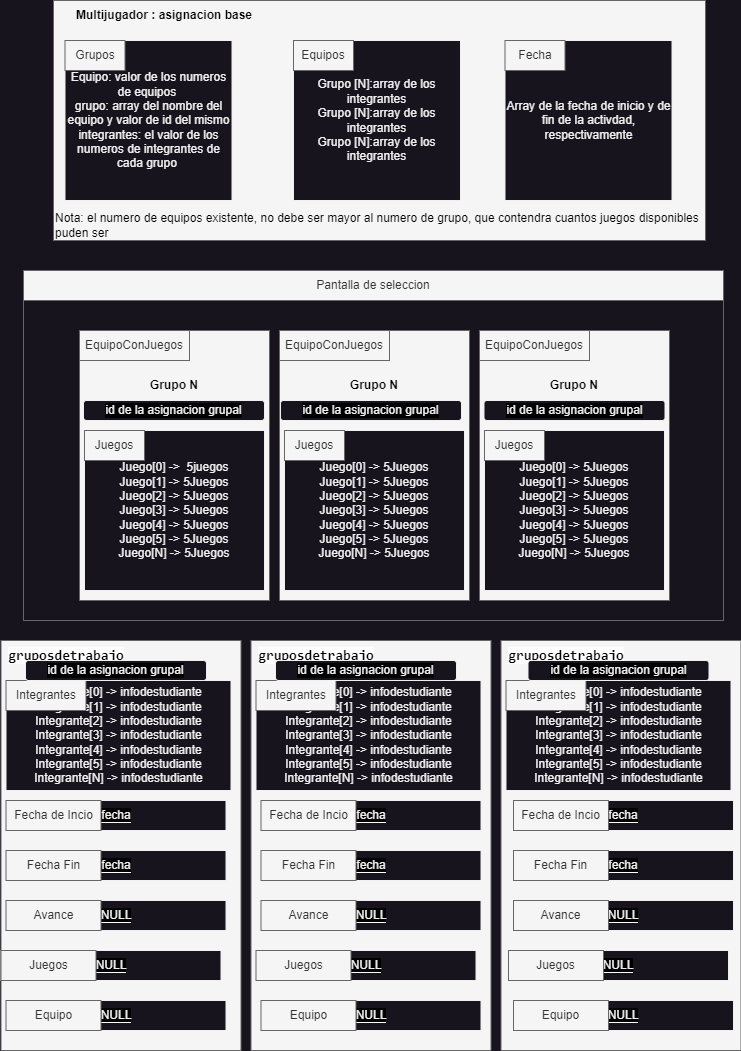

The diagram above was exported from draw.io. Its source (the exported page's mxGraphModel, read from the mxfile embedded in the PNG):
<mxGraphModel dx="840" dy="503" grid="1" gridSize="10" guides="1" tooltips="1" connect="1" arrows="1" fold="1" page="1" pageScale="1" pageWidth="827" pageHeight="1169" math="0" shadow="0">
  <root>
    <mxCell id="0" />
    <mxCell id="1" parent="0" />
    <mxCell id="lVty1r5irWyN-U-DBRFt-1" value="" style="rounded=0;whiteSpace=wrap;html=1;fillColor=none;fontColor=#333333;strokeColor=#666666;gradientColor=none;" vertex="1" parent="1">
      <mxGeometry x="58" y="330" width="700" height="350" as="geometry" />
    </mxCell>
    <mxCell id="lVty1r5irWyN-U-DBRFt-2" value="" style="rounded=0;whiteSpace=wrap;html=1;fillColor=#f5f5f5;fontColor=#333333;strokeColor=#666666;" vertex="1" parent="1">
      <mxGeometry x="114" y="390" width="190" height="270" as="geometry" />
    </mxCell>
    <mxCell id="lVty1r5irWyN-U-DBRFt-3" value="&lt;div style=&quot;&quot;&gt;&lt;br&gt;&lt;/div&gt;" style="rounded=0;whiteSpace=wrap;html=1;fillColor=#f5f5f5;fontColor=#333333;strokeColor=#666666;align=left;" vertex="1" parent="1">
      <mxGeometry x="314" y="390" width="190" height="270" as="geometry" />
    </mxCell>
    <mxCell id="lVty1r5irWyN-U-DBRFt-4" value="" style="rounded=0;whiteSpace=wrap;html=1;fillColor=#f5f5f5;fontColor=#333333;strokeColor=#666666;" vertex="1" parent="1">
      <mxGeometry x="514" y="390" width="190" height="270" as="geometry" />
    </mxCell>
    <mxCell id="lVty1r5irWyN-U-DBRFt-5" value="Juego[0] -&amp;gt;&amp;nbsp; 5juegos&lt;br&gt;Juego[1] -&amp;gt; 5Juegos&lt;br&gt;Juego[2] -&amp;gt; 5Juegos&lt;br&gt;Juego[3] -&amp;gt; 5Juegos&lt;br&gt;Juego[4] -&amp;gt; 5Juegos&lt;br&gt;Juego[5] -&amp;gt; 5Juegos&lt;br&gt;Juego[N] -&amp;gt; 5Juegos" style="rounded=0;whiteSpace=wrap;html=1;" vertex="1" parent="1">
      <mxGeometry x="119" y="490" width="180" height="160" as="geometry" />
    </mxCell>
    <mxCell id="lVty1r5irWyN-U-DBRFt-8" value="&lt;font color=&quot;#000000&quot;&gt;&lt;b&gt;Grupo N&lt;/b&gt;&lt;/font&gt;" style="text;html=1;strokeColor=none;fillColor=none;align=center;verticalAlign=middle;whiteSpace=wrap;rounded=0;" vertex="1" parent="1">
      <mxGeometry x="314" y="430" width="190" height="30" as="geometry" />
    </mxCell>
    <mxCell id="lVty1r5irWyN-U-DBRFt-9" value="&lt;font color=&quot;#000000&quot;&gt;&lt;b&gt;Grupo N&lt;/b&gt;&lt;/font&gt;" style="text;html=1;strokeColor=none;fillColor=none;align=center;verticalAlign=middle;whiteSpace=wrap;rounded=0;" vertex="1" parent="1">
      <mxGeometry x="514" y="430" width="190" height="30" as="geometry" />
    </mxCell>
    <mxCell id="lVty1r5irWyN-U-DBRFt-10" value="&lt;font color=&quot;#000000&quot;&gt;&lt;b&gt;Grupo N&lt;/b&gt;&lt;/font&gt;" style="text;html=1;strokeColor=none;fillColor=none;align=center;verticalAlign=middle;whiteSpace=wrap;rounded=0;" vertex="1" parent="1">
      <mxGeometry x="114" y="430" width="190" height="30" as="geometry" />
    </mxCell>
    <mxCell id="lVty1r5irWyN-U-DBRFt-13" value="Juego[0] -&amp;gt; 5Juegos&lt;br&gt;Juego[1] -&amp;gt; 5Juegos&lt;br&gt;Juego[2] -&amp;gt; 5Juegos&lt;br&gt;Juego[3] -&amp;gt; 5Juegos&lt;br&gt;Juego[4] -&amp;gt; 5Juegos&lt;br&gt;Juego[5] -&amp;gt; 5Juegos&lt;br&gt;Juego[N] -&amp;gt; 5Juegos" style="rounded=0;whiteSpace=wrap;html=1;" vertex="1" parent="1">
      <mxGeometry x="319" y="490" width="180" height="160" as="geometry" />
    </mxCell>
    <mxCell id="lVty1r5irWyN-U-DBRFt-16" value="Pantalla de seleccion" style="text;html=1;strokeColor=#666666;fillColor=#f5f5f5;align=center;verticalAlign=middle;whiteSpace=wrap;rounded=0;fontColor=#333333;" vertex="1" parent="1">
      <mxGeometry x="58" y="330" width="700" height="30" as="geometry" />
    </mxCell>
    <mxCell id="lVty1r5irWyN-U-DBRFt-17" value="Juego[0] -&amp;gt; 5Juegos&lt;br&gt;Juego[1] -&amp;gt; 5Juegos&lt;br&gt;Juego[2] -&amp;gt; 5Juegos&lt;br&gt;Juego[3] -&amp;gt; 5Juegos&lt;br&gt;Juego[4] -&amp;gt; 5Juegos&lt;br&gt;Juego[5] -&amp;gt; 5Juegos&lt;br&gt;Juego[N] -&amp;gt; 5Juegos" style="rounded=0;whiteSpace=wrap;html=1;" vertex="1" parent="1">
      <mxGeometry x="519" y="490" width="180" height="160" as="geometry" />
    </mxCell>
    <mxCell id="lVty1r5irWyN-U-DBRFt-20" value="Juegos" style="text;html=1;strokeColor=#666666;fillColor=#f5f5f5;align=center;verticalAlign=middle;whiteSpace=wrap;rounded=0;fontColor=#333333;" vertex="1" parent="1">
      <mxGeometry x="98.5" y="720" width="60" height="30" as="geometry" />
    </mxCell>
    <mxCell id="lVty1r5irWyN-U-DBRFt-21" value="Juegos" style="text;html=1;strokeColor=#666666;fillColor=#f5f5f5;align=center;verticalAlign=middle;whiteSpace=wrap;rounded=0;fontColor=#333333;" vertex="1" parent="1">
      <mxGeometry x="319" y="490" width="60" height="30" as="geometry" />
    </mxCell>
    <mxCell id="lVty1r5irWyN-U-DBRFt-22" value="Juegos" style="text;html=1;strokeColor=#666666;fillColor=#f5f5f5;align=center;verticalAlign=middle;whiteSpace=wrap;rounded=0;fontColor=#333333;" vertex="1" parent="1">
      <mxGeometry x="519" y="490" width="60" height="30" as="geometry" />
    </mxCell>
    <mxCell id="lVty1r5irWyN-U-DBRFt-23" value="EquipoConJuegos" style="text;html=1;strokeColor=#666666;fillColor=#f5f5f5;align=center;verticalAlign=middle;whiteSpace=wrap;rounded=0;fontColor=#333333;" vertex="1" parent="1">
      <mxGeometry x="114" y="390" width="110" height="30" as="geometry" />
    </mxCell>
    <mxCell id="lVty1r5irWyN-U-DBRFt-24" value="EquipoConJuegos" style="text;html=1;strokeColor=#666666;fillColor=#f5f5f5;align=center;verticalAlign=middle;whiteSpace=wrap;rounded=0;fontColor=#333333;" vertex="1" parent="1">
      <mxGeometry x="314" y="390" width="110" height="30" as="geometry" />
    </mxCell>
    <mxCell id="lVty1r5irWyN-U-DBRFt-25" value="EquipoConJuegos" style="text;html=1;strokeColor=#666666;fillColor=#f5f5f5;align=center;verticalAlign=middle;whiteSpace=wrap;rounded=0;fontColor=#333333;" vertex="1" parent="1">
      <mxGeometry x="514" y="390" width="110" height="30" as="geometry" />
    </mxCell>
    <mxCell id="lVty1r5irWyN-U-DBRFt-34" value="" style="rounded=0;whiteSpace=wrap;html=1;fontColor=#333333;fillColor=#f5f5f5;strokeColor=#666666;" vertex="1" parent="1">
      <mxGeometry x="35.5" y="700" width="240" height="410" as="geometry" />
    </mxCell>
    <mxCell id="lVty1r5irWyN-U-DBRFt-35" value="&lt;div style=&quot;font-family: Consolas, &amp;quot;Courier New&amp;quot;, monospace; font-size: 14px; line-height: 19px;&quot;&gt;&lt;span style=&quot;background-color: rgb(255, 255, 255);&quot;&gt;&lt;b&gt;gruposdetrabajo&lt;/b&gt;&lt;/span&gt;&lt;/div&gt;" style="text;html=1;strokeColor=none;fillColor=none;align=center;verticalAlign=middle;whiteSpace=wrap;rounded=0;fontColor=#000000;" vertex="1" parent="1">
      <mxGeometry x="35.5" y="700" width="130" height="30" as="geometry" />
    </mxCell>
    <mxCell id="lVty1r5irWyN-U-DBRFt-38" value="&lt;span style=&quot;background-color: rgb(0, 0, 0);&quot;&gt;fecha&lt;/span&gt;" style="rounded=0;whiteSpace=wrap;html=1;labelBackgroundColor=#ffff;" vertex="1" parent="1">
      <mxGeometry x="40.5" y="860" width="220" height="30" as="geometry" />
    </mxCell>
    <mxCell id="lVty1r5irWyN-U-DBRFt-39" value="Fecha de Incio" style="text;html=1;strokeColor=#666666;fillColor=#f5f5f5;align=center;verticalAlign=middle;whiteSpace=wrap;rounded=0;fontColor=#333333;" vertex="1" parent="1">
      <mxGeometry x="40.5" y="860" width="95" height="30" as="geometry" />
    </mxCell>
    <mxCell id="lVty1r5irWyN-U-DBRFt-40" value="&lt;span style=&quot;background-color: rgb(0, 0, 0);&quot;&gt;fecha&lt;/span&gt;" style="rounded=0;whiteSpace=wrap;html=1;labelBackgroundColor=#ffff;" vertex="1" parent="1">
      <mxGeometry x="40.5" y="910" width="220" height="30" as="geometry" />
    </mxCell>
    <mxCell id="lVty1r5irWyN-U-DBRFt-41" value="Fecha Fin" style="text;html=1;strokeColor=#666666;fillColor=#f5f5f5;align=center;verticalAlign=middle;whiteSpace=wrap;rounded=0;fontColor=#333333;" vertex="1" parent="1">
      <mxGeometry x="40.5" y="910" width="95" height="30" as="geometry" />
    </mxCell>
    <mxCell id="lVty1r5irWyN-U-DBRFt-52" value="Integrante[0] -&amp;gt; infodestudiante&lt;br&gt;Integrante[1] -&amp;gt; infodestudiante&lt;br&gt;Integrante[2] -&amp;gt; infodestudiante&lt;br&gt;Integrante[3] -&amp;gt; infodestudiante&lt;br&gt;Integrante[4] -&amp;gt; infodestudiante&lt;br&gt;Integrante[5] -&amp;gt; infodestudiante&lt;br&gt;Integrante[N] -&amp;gt; infodestudiante" style="rounded=0;whiteSpace=wrap;html=1;" vertex="1" parent="1">
      <mxGeometry x="40.5" y="740" width="225" height="110" as="geometry" />
    </mxCell>
    <mxCell id="lVty1r5irWyN-U-DBRFt-37" value="Integrantes" style="text;html=1;strokeColor=#666666;fillColor=#f5f5f5;align=center;verticalAlign=middle;whiteSpace=wrap;rounded=0;fontColor=#333333;" vertex="1" parent="1">
      <mxGeometry x="40.5" y="740" width="80" height="30" as="geometry" />
    </mxCell>
    <mxCell id="lVty1r5irWyN-U-DBRFt-53" value="" style="rounded=0;whiteSpace=wrap;html=1;fontColor=#333333;fillColor=#f5f5f5;strokeColor=#666666;" vertex="1" parent="1">
      <mxGeometry x="285.5" y="700" width="240" height="410" as="geometry" />
    </mxCell>
    <mxCell id="lVty1r5irWyN-U-DBRFt-54" value="&lt;div style=&quot;font-family: Consolas, &amp;quot;Courier New&amp;quot;, monospace; font-size: 14px; line-height: 19px;&quot;&gt;&lt;span style=&quot;background-color: rgb(255, 255, 255);&quot;&gt;&lt;b&gt;gruposdetrabajo&lt;/b&gt;&lt;/span&gt;&lt;/div&gt;" style="text;html=1;strokeColor=none;fillColor=none;align=center;verticalAlign=middle;whiteSpace=wrap;rounded=0;fontColor=#000000;" vertex="1" parent="1">
      <mxGeometry x="285.5" y="700" width="130" height="30" as="geometry" />
    </mxCell>
    <mxCell id="lVty1r5irWyN-U-DBRFt-59" value="Integrante[0] -&amp;gt; infodestudiante&lt;br&gt;Integrante[1] -&amp;gt; infodestudiante&lt;br&gt;Integrante[2] -&amp;gt; infodestudiante&lt;br&gt;Integrante[3] -&amp;gt; infodestudiante&lt;br&gt;Integrante[4] -&amp;gt; infodestudiante&lt;br&gt;Integrante[5] -&amp;gt; infodestudiante&lt;br&gt;Integrante[N] -&amp;gt; infodestudiante" style="rounded=0;whiteSpace=wrap;html=1;" vertex="1" parent="1">
      <mxGeometry x="290.5" y="740" width="225" height="110" as="geometry" />
    </mxCell>
    <mxCell id="lVty1r5irWyN-U-DBRFt-60" value="Integrantes" style="text;html=1;strokeColor=#666666;fillColor=#f5f5f5;align=center;verticalAlign=middle;whiteSpace=wrap;rounded=0;fontColor=#333333;" vertex="1" parent="1">
      <mxGeometry x="290.5" y="740" width="80" height="30" as="geometry" />
    </mxCell>
    <mxCell id="lVty1r5irWyN-U-DBRFt-61" value="" style="rounded=0;whiteSpace=wrap;html=1;fontColor=#333333;fillColor=#f5f5f5;strokeColor=#666666;" vertex="1" parent="1">
      <mxGeometry x="535.5" y="700" width="240" height="410" as="geometry" />
    </mxCell>
    <mxCell id="lVty1r5irWyN-U-DBRFt-62" value="&lt;div style=&quot;font-family: Consolas, &amp;quot;Courier New&amp;quot;, monospace; font-size: 14px; line-height: 19px;&quot;&gt;&lt;span style=&quot;background-color: rgb(255, 255, 255);&quot;&gt;&lt;b&gt;gruposdetrabajo&lt;/b&gt;&lt;/span&gt;&lt;/div&gt;" style="text;html=1;strokeColor=none;fillColor=none;align=center;verticalAlign=middle;whiteSpace=wrap;rounded=0;fontColor=#000000;" vertex="1" parent="1">
      <mxGeometry x="535.5" y="700" width="130" height="30" as="geometry" />
    </mxCell>
    <mxCell id="lVty1r5irWyN-U-DBRFt-67" value="Integrante[0] -&amp;gt; infodestudiante&lt;br&gt;Integrante[1] -&amp;gt; infodestudiante&lt;br&gt;Integrante[2] -&amp;gt; infodestudiante&lt;br&gt;Integrante[3] -&amp;gt; infodestudiante&lt;br&gt;Integrante[4] -&amp;gt; infodestudiante&lt;br&gt;Integrante[5] -&amp;gt; infodestudiante&lt;br&gt;Integrante[N] -&amp;gt; infodestudiante" style="rounded=0;whiteSpace=wrap;html=1;" vertex="1" parent="1">
      <mxGeometry x="540.5" y="740" width="225" height="110" as="geometry" />
    </mxCell>
    <mxCell id="lVty1r5irWyN-U-DBRFt-68" value="Integrantes" style="text;html=1;strokeColor=#666666;fillColor=#f5f5f5;align=center;verticalAlign=middle;whiteSpace=wrap;rounded=0;fontColor=#333333;" vertex="1" parent="1">
      <mxGeometry x="540.5" y="740" width="80" height="30" as="geometry" />
    </mxCell>
    <mxCell id="lVty1r5irWyN-U-DBRFt-69" value="" style="rounded=0;whiteSpace=wrap;html=1;fontColor=#333333;fillColor=#f5f5f5;strokeColor=#666666;" vertex="1" parent="1">
      <mxGeometry x="88" y="60" width="652" height="240" as="geometry" />
    </mxCell>
    <mxCell id="lVty1r5irWyN-U-DBRFt-70" value="&lt;span style=&quot;background-color: rgb(0, 0, 0);&quot;&gt;NULL&lt;/span&gt;" style="rounded=0;whiteSpace=wrap;html=1;labelBackgroundColor=#ffff;" vertex="1" parent="1">
      <mxGeometry x="40.5" y="960" width="220" height="30" as="geometry" />
    </mxCell>
    <mxCell id="lVty1r5irWyN-U-DBRFt-71" value="Avance" style="text;html=1;strokeColor=#666666;fillColor=#f5f5f5;align=center;verticalAlign=middle;whiteSpace=wrap;rounded=0;fontColor=#333333;" vertex="1" parent="1">
      <mxGeometry x="40.5" y="960" width="95" height="30" as="geometry" />
    </mxCell>
    <mxCell id="lVty1r5irWyN-U-DBRFt-72" value="&lt;span style=&quot;background-color: rgb(0, 0, 0);&quot;&gt;NULL&lt;/span&gt;" style="rounded=0;whiteSpace=wrap;html=1;labelBackgroundColor=#ffff;" vertex="1" parent="1">
      <mxGeometry x="35.5" y="1010" width="220" height="30" as="geometry" />
    </mxCell>
    <mxCell id="lVty1r5irWyN-U-DBRFt-73" value="Juegos" style="text;html=1;strokeColor=#666666;fillColor=#f5f5f5;align=center;verticalAlign=middle;whiteSpace=wrap;rounded=0;fontColor=#333333;" vertex="1" parent="1">
      <mxGeometry x="35.5" y="1010" width="95" height="30" as="geometry" />
    </mxCell>
    <mxCell id="lVty1r5irWyN-U-DBRFt-74" value="&lt;span style=&quot;background-color: rgb(0, 0, 0);&quot;&gt;NULL&lt;/span&gt;" style="rounded=0;whiteSpace=wrap;html=1;labelBackgroundColor=#ffff;" vertex="1" parent="1">
      <mxGeometry x="40.5" y="1060" width="220" height="30" as="geometry" />
    </mxCell>
    <mxCell id="lVty1r5irWyN-U-DBRFt-75" value="Equipo" style="text;html=1;strokeColor=#666666;fillColor=#f5f5f5;align=center;verticalAlign=middle;whiteSpace=wrap;rounded=0;fontColor=#333333;" vertex="1" parent="1">
      <mxGeometry x="40.5" y="1060" width="95" height="30" as="geometry" />
    </mxCell>
    <mxCell id="lVty1r5irWyN-U-DBRFt-76" value="&lt;span style=&quot;background-color: rgb(0, 0, 0);&quot;&gt;fecha&lt;/span&gt;" style="rounded=0;whiteSpace=wrap;html=1;labelBackgroundColor=#ffff;" vertex="1" parent="1">
      <mxGeometry x="295.5" y="860" width="220" height="30" as="geometry" />
    </mxCell>
    <mxCell id="lVty1r5irWyN-U-DBRFt-77" value="Fecha de Incio" style="text;html=1;strokeColor=#666666;fillColor=#f5f5f5;align=center;verticalAlign=middle;whiteSpace=wrap;rounded=0;fontColor=#333333;" vertex="1" parent="1">
      <mxGeometry x="295.5" y="860" width="95" height="30" as="geometry" />
    </mxCell>
    <mxCell id="lVty1r5irWyN-U-DBRFt-78" value="&lt;span style=&quot;background-color: rgb(0, 0, 0);&quot;&gt;fecha&lt;/span&gt;" style="rounded=0;whiteSpace=wrap;html=1;labelBackgroundColor=#ffff;" vertex="1" parent="1">
      <mxGeometry x="295.5" y="910" width="220" height="30" as="geometry" />
    </mxCell>
    <mxCell id="lVty1r5irWyN-U-DBRFt-79" value="Fecha Fin" style="text;html=1;strokeColor=#666666;fillColor=#f5f5f5;align=center;verticalAlign=middle;whiteSpace=wrap;rounded=0;fontColor=#333333;" vertex="1" parent="1">
      <mxGeometry x="295.5" y="910" width="95" height="30" as="geometry" />
    </mxCell>
    <mxCell id="lVty1r5irWyN-U-DBRFt-80" value="&lt;span style=&quot;background-color: rgb(0, 0, 0);&quot;&gt;NULL&lt;/span&gt;" style="rounded=0;whiteSpace=wrap;html=1;labelBackgroundColor=#ffff;" vertex="1" parent="1">
      <mxGeometry x="295.5" y="960" width="220" height="30" as="geometry" />
    </mxCell>
    <mxCell id="lVty1r5irWyN-U-DBRFt-81" value="Avance" style="text;html=1;strokeColor=#666666;fillColor=#f5f5f5;align=center;verticalAlign=middle;whiteSpace=wrap;rounded=0;fontColor=#333333;" vertex="1" parent="1">
      <mxGeometry x="295.5" y="960" width="95" height="30" as="geometry" />
    </mxCell>
    <mxCell id="lVty1r5irWyN-U-DBRFt-82" value="&lt;span style=&quot;background-color: rgb(0, 0, 0);&quot;&gt;NULL&lt;/span&gt;" style="rounded=0;whiteSpace=wrap;html=1;labelBackgroundColor=#ffff;" vertex="1" parent="1">
      <mxGeometry x="290.5" y="1010" width="220" height="30" as="geometry" />
    </mxCell>
    <mxCell id="lVty1r5irWyN-U-DBRFt-83" value="Juegos" style="text;html=1;strokeColor=#666666;fillColor=#f5f5f5;align=center;verticalAlign=middle;whiteSpace=wrap;rounded=0;fontColor=#333333;" vertex="1" parent="1">
      <mxGeometry x="290.5" y="1010" width="95" height="30" as="geometry" />
    </mxCell>
    <mxCell id="lVty1r5irWyN-U-DBRFt-84" value="&lt;span style=&quot;background-color: rgb(0, 0, 0);&quot;&gt;NULL&lt;/span&gt;" style="rounded=0;whiteSpace=wrap;html=1;labelBackgroundColor=#ffff;" vertex="1" parent="1">
      <mxGeometry x="295.5" y="1060" width="220" height="30" as="geometry" />
    </mxCell>
    <mxCell id="lVty1r5irWyN-U-DBRFt-85" value="Equipo" style="text;html=1;strokeColor=#666666;fillColor=#f5f5f5;align=center;verticalAlign=middle;whiteSpace=wrap;rounded=0;fontColor=#333333;" vertex="1" parent="1">
      <mxGeometry x="295.5" y="1060" width="95" height="30" as="geometry" />
    </mxCell>
    <mxCell id="lVty1r5irWyN-U-DBRFt-86" value="&lt;span style=&quot;background-color: rgb(0, 0, 0);&quot;&gt;fecha&lt;/span&gt;" style="rounded=0;whiteSpace=wrap;html=1;labelBackgroundColor=#ffff;" vertex="1" parent="1">
      <mxGeometry x="548" y="860" width="220" height="30" as="geometry" />
    </mxCell>
    <mxCell id="lVty1r5irWyN-U-DBRFt-87" value="Fecha de Incio" style="text;html=1;strokeColor=#666666;fillColor=#f5f5f5;align=center;verticalAlign=middle;whiteSpace=wrap;rounded=0;fontColor=#333333;" vertex="1" parent="1">
      <mxGeometry x="548" y="860" width="95" height="30" as="geometry" />
    </mxCell>
    <mxCell id="lVty1r5irWyN-U-DBRFt-88" value="&lt;span style=&quot;background-color: rgb(0, 0, 0);&quot;&gt;fecha&lt;/span&gt;" style="rounded=0;whiteSpace=wrap;html=1;labelBackgroundColor=#ffff;" vertex="1" parent="1">
      <mxGeometry x="548" y="910" width="220" height="30" as="geometry" />
    </mxCell>
    <mxCell id="lVty1r5irWyN-U-DBRFt-89" value="Fecha Fin" style="text;html=1;strokeColor=#666666;fillColor=#f5f5f5;align=center;verticalAlign=middle;whiteSpace=wrap;rounded=0;fontColor=#333333;" vertex="1" parent="1">
      <mxGeometry x="548" y="910" width="95" height="30" as="geometry" />
    </mxCell>
    <mxCell id="lVty1r5irWyN-U-DBRFt-90" value="&lt;span style=&quot;background-color: rgb(0, 0, 0);&quot;&gt;NULL&lt;/span&gt;" style="rounded=0;whiteSpace=wrap;html=1;labelBackgroundColor=#ffff;" vertex="1" parent="1">
      <mxGeometry x="548" y="960" width="220" height="30" as="geometry" />
    </mxCell>
    <mxCell id="lVty1r5irWyN-U-DBRFt-91" value="Avance" style="text;html=1;strokeColor=#666666;fillColor=#f5f5f5;align=center;verticalAlign=middle;whiteSpace=wrap;rounded=0;fontColor=#333333;" vertex="1" parent="1">
      <mxGeometry x="548" y="960" width="95" height="30" as="geometry" />
    </mxCell>
    <mxCell id="lVty1r5irWyN-U-DBRFt-92" value="&lt;span style=&quot;background-color: rgb(0, 0, 0);&quot;&gt;NULL&lt;/span&gt;" style="rounded=0;whiteSpace=wrap;html=1;labelBackgroundColor=#ffff;" vertex="1" parent="1">
      <mxGeometry x="543" y="1010" width="220" height="30" as="geometry" />
    </mxCell>
    <mxCell id="lVty1r5irWyN-U-DBRFt-93" value="Juegos" style="text;html=1;strokeColor=#666666;fillColor=#f5f5f5;align=center;verticalAlign=middle;whiteSpace=wrap;rounded=0;fontColor=#333333;" vertex="1" parent="1">
      <mxGeometry x="543" y="1010" width="95" height="30" as="geometry" />
    </mxCell>
    <mxCell id="lVty1r5irWyN-U-DBRFt-94" value="&lt;span style=&quot;background-color: rgb(0, 0, 0);&quot;&gt;NULL&lt;/span&gt;" style="rounded=0;whiteSpace=wrap;html=1;labelBackgroundColor=#ffff;" vertex="1" parent="1">
      <mxGeometry x="548" y="1060" width="220" height="30" as="geometry" />
    </mxCell>
    <mxCell id="lVty1r5irWyN-U-DBRFt-95" value="Equipo" style="text;html=1;strokeColor=#666666;fillColor=#f5f5f5;align=center;verticalAlign=middle;whiteSpace=wrap;rounded=0;fontColor=#333333;" vertex="1" parent="1">
      <mxGeometry x="548" y="1060" width="95" height="30" as="geometry" />
    </mxCell>
    <mxCell id="lVty1r5irWyN-U-DBRFt-96" value="Juegos" style="text;html=1;strokeColor=#666666;fillColor=#f5f5f5;align=center;verticalAlign=middle;whiteSpace=wrap;rounded=0;fontColor=#333333;" vertex="1" parent="1">
      <mxGeometry x="119" y="490" width="60" height="30" as="geometry" />
    </mxCell>
    <mxCell id="lVty1r5irWyN-U-DBRFt-97" value="Multijugador : asignacion base" style="text;html=1;strokeColor=none;fillColor=none;align=center;verticalAlign=middle;whiteSpace=wrap;rounded=0;fontColor=#000;fontStyle=1" vertex="1" parent="1">
      <mxGeometry x="88" y="60" width="222" height="30" as="geometry" />
    </mxCell>
    <mxCell id="lVty1r5irWyN-U-DBRFt-99" value="Equipo: valor de los numeros de equipos&amp;nbsp;&lt;br&gt;grupo: array del nombre del equipo y valor de id del mismo&lt;br&gt;integrantes: el valor de los numeros de integrantes de cada grupo&amp;nbsp;" style="rounded=0;whiteSpace=wrap;html=1;" vertex="1" parent="1">
      <mxGeometry x="99.5" y="100" width="167" height="160" as="geometry" />
    </mxCell>
    <mxCell id="lVty1r5irWyN-U-DBRFt-100" value="Grupos" style="text;html=1;strokeColor=#666666;fillColor=#f5f5f5;align=center;verticalAlign=middle;whiteSpace=wrap;rounded=0;fontColor=#333333;" vertex="1" parent="1">
      <mxGeometry x="99.5" y="100" width="60" height="30" as="geometry" />
    </mxCell>
    <mxCell id="lVty1r5irWyN-U-DBRFt-103" value="Grupo [N]:array de los integrantes&lt;br&gt;Grupo [N]:array de los integrantes&lt;br&gt;Grupo [N]:array de los integrantes" style="rounded=0;whiteSpace=wrap;html=1;" vertex="1" parent="1">
      <mxGeometry x="328" y="100" width="167" height="160" as="geometry" />
    </mxCell>
    <mxCell id="lVty1r5irWyN-U-DBRFt-104" value="Equipos" style="text;html=1;strokeColor=#666666;fillColor=#f5f5f5;align=center;verticalAlign=middle;whiteSpace=wrap;rounded=0;fontColor=#333333;" vertex="1" parent="1">
      <mxGeometry x="328" y="100" width="60" height="30" as="geometry" />
    </mxCell>
    <mxCell id="lVty1r5irWyN-U-DBRFt-105" value="Array de la fecha de inicio y de fin de la activdad, respectivamente" style="rounded=0;whiteSpace=wrap;html=1;" vertex="1" parent="1">
      <mxGeometry x="539.5" y="100" width="167" height="160" as="geometry" />
    </mxCell>
    <mxCell id="lVty1r5irWyN-U-DBRFt-106" value="Fecha" style="text;html=1;strokeColor=#666666;fillColor=#f5f5f5;align=center;verticalAlign=middle;whiteSpace=wrap;rounded=0;fontColor=#333333;" vertex="1" parent="1">
      <mxGeometry x="539.5" y="100" width="60" height="30" as="geometry" />
    </mxCell>
    <mxCell id="lVty1r5irWyN-U-DBRFt-109" value="Nota: el numero de equipos existente, no debe ser mayor al numero de grupo, que contendra cuantos juegos disponibles puden ser" style="text;html=1;strokeColor=none;fillColor=none;align=left;verticalAlign=middle;whiteSpace=wrap;rounded=0;fontColor=#000;" vertex="1" parent="1">
      <mxGeometry x="88" y="270" width="652" height="30" as="geometry" />
    </mxCell>
    <mxCell id="lVty1r5irWyN-U-DBRFt-114" value="id de la asignacion grupal" style="rounded=1;whiteSpace=wrap;html=1;labelBackgroundColor=#000000;" vertex="1" parent="1">
      <mxGeometry x="315" y="460" width="181" height="20" as="geometry" />
    </mxCell>
    <mxCell id="lVty1r5irWyN-U-DBRFt-115" value="id de la asignacion grupal" style="rounded=1;whiteSpace=wrap;html=1;labelBackgroundColor=#000000;" vertex="1" parent="1">
      <mxGeometry x="518.5" y="460" width="181" height="20" as="geometry" />
    </mxCell>
    <mxCell id="lVty1r5irWyN-U-DBRFt-116" value="id de la asignacion grupal" style="rounded=1;whiteSpace=wrap;html=1;labelBackgroundColor=#000000;" vertex="1" parent="1">
      <mxGeometry x="118" y="460" width="181" height="20" as="geometry" />
    </mxCell>
    <mxCell id="lVty1r5irWyN-U-DBRFt-117" value="id de la asignacion grupal" style="rounded=1;whiteSpace=wrap;html=1;labelBackgroundColor=#000000;" vertex="1" parent="1">
      <mxGeometry x="60" y="720" width="181" height="20" as="geometry" />
    </mxCell>
    <mxCell id="lVty1r5irWyN-U-DBRFt-118" value="id de la asignacion grupal" style="rounded=1;whiteSpace=wrap;html=1;labelBackgroundColor=#000000;" vertex="1" parent="1">
      <mxGeometry x="310" y="720" width="181" height="20" as="geometry" />
    </mxCell>
    <mxCell id="lVty1r5irWyN-U-DBRFt-119" value="id de la asignacion grupal" style="rounded=1;whiteSpace=wrap;html=1;labelBackgroundColor=#000000;" vertex="1" parent="1">
      <mxGeometry x="562.5" y="720" width="181" height="20" as="geometry" />
    </mxCell>
  </root>
</mxGraphModel>